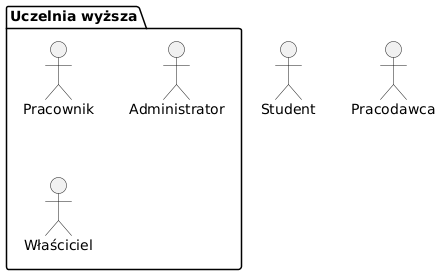

The diagram above was rendered by PlantUML. Its source (embedded in the PNG):
@startuml
:Student:
:Pracodawca:
package "Uczelnia wyższa" {
:Pracownik:
:Administrator:
:Właściciel:
}
@enduml